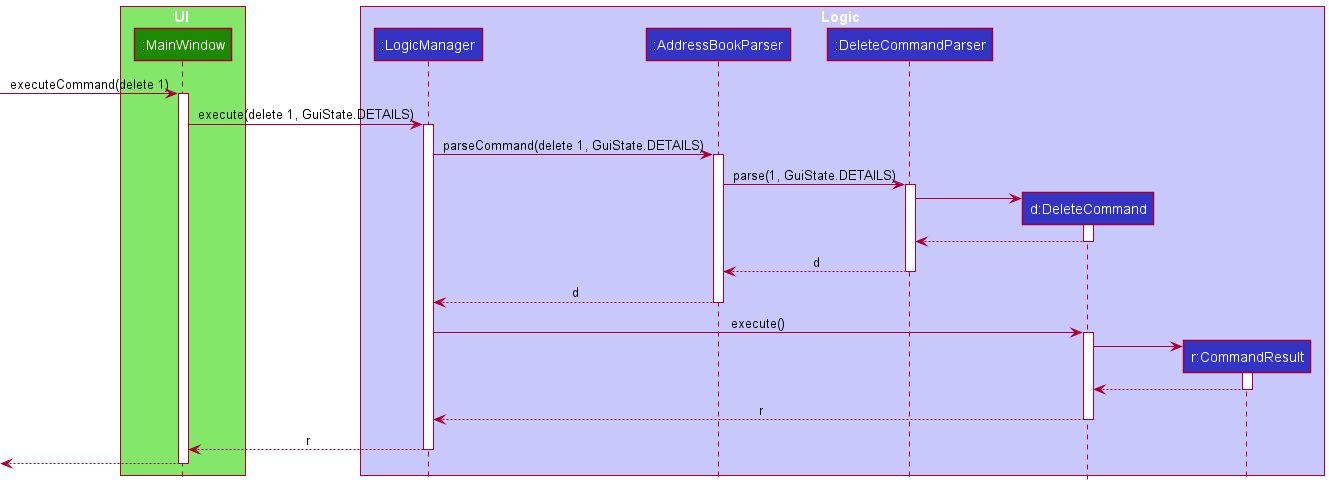

The diagram above was rendered by PlantUML. Its source (embedded in the PNG):
@startuml
!include style.puml

box UI UI_COLOR_T1
participant ":MainWindow" as MainWindow UI_COLOR
end box

box Logic LOGIC_COLOR_T1
participant ":LogicManager" as LogicManager LOGIC_COLOR
participant ":AddressBookParser" as AddressBookParser LOGIC_COLOR
participant ":DeleteCommandParser" as DeleteCommandParser LOGIC_COLOR
participant "d:DeleteCommand" as DeleteCommand LOGIC_COLOR
participant "r:CommandResult" as CommandResult LOGIC_COLOR
end box

[-> MainWindow : executeCommand(delete 1)
activate MainWindow

MainWindow -> LogicManager : execute(delete 1, GuiState.DETAILS)
activate LogicManager

LogicManager -> AddressBookParser : parseCommand(delete 1, GuiState.DETAILS)
activate AddressBookParser

AddressBookParser -> DeleteCommandParser : parse(1, GuiState.DETAILS)
activate DeleteCommandParser

create DeleteCommand
DeleteCommandParser -> DeleteCommand
activate DeleteCommand

DeleteCommand --> DeleteCommandParser
deactivate DeleteCommand

DeleteCommandParser --> AddressBookParser : d
deactivate DeleteCommandParser

AddressBookParser --> LogicManager : d
deactivate AddressBookParser

LogicManager -> DeleteCommand : execute()
activate DeleteCommand

create CommandResult
DeleteCommand -> CommandResult
activate CommandResult

CommandResult --> DeleteCommand
deactivate CommandResult

DeleteCommand --> LogicManager : r
deactivate DeleteCommand

LogicManager --> MainWindow : r
deactivate LogicManager

[<--MainWindow
deactivate MainWindow
@enduml